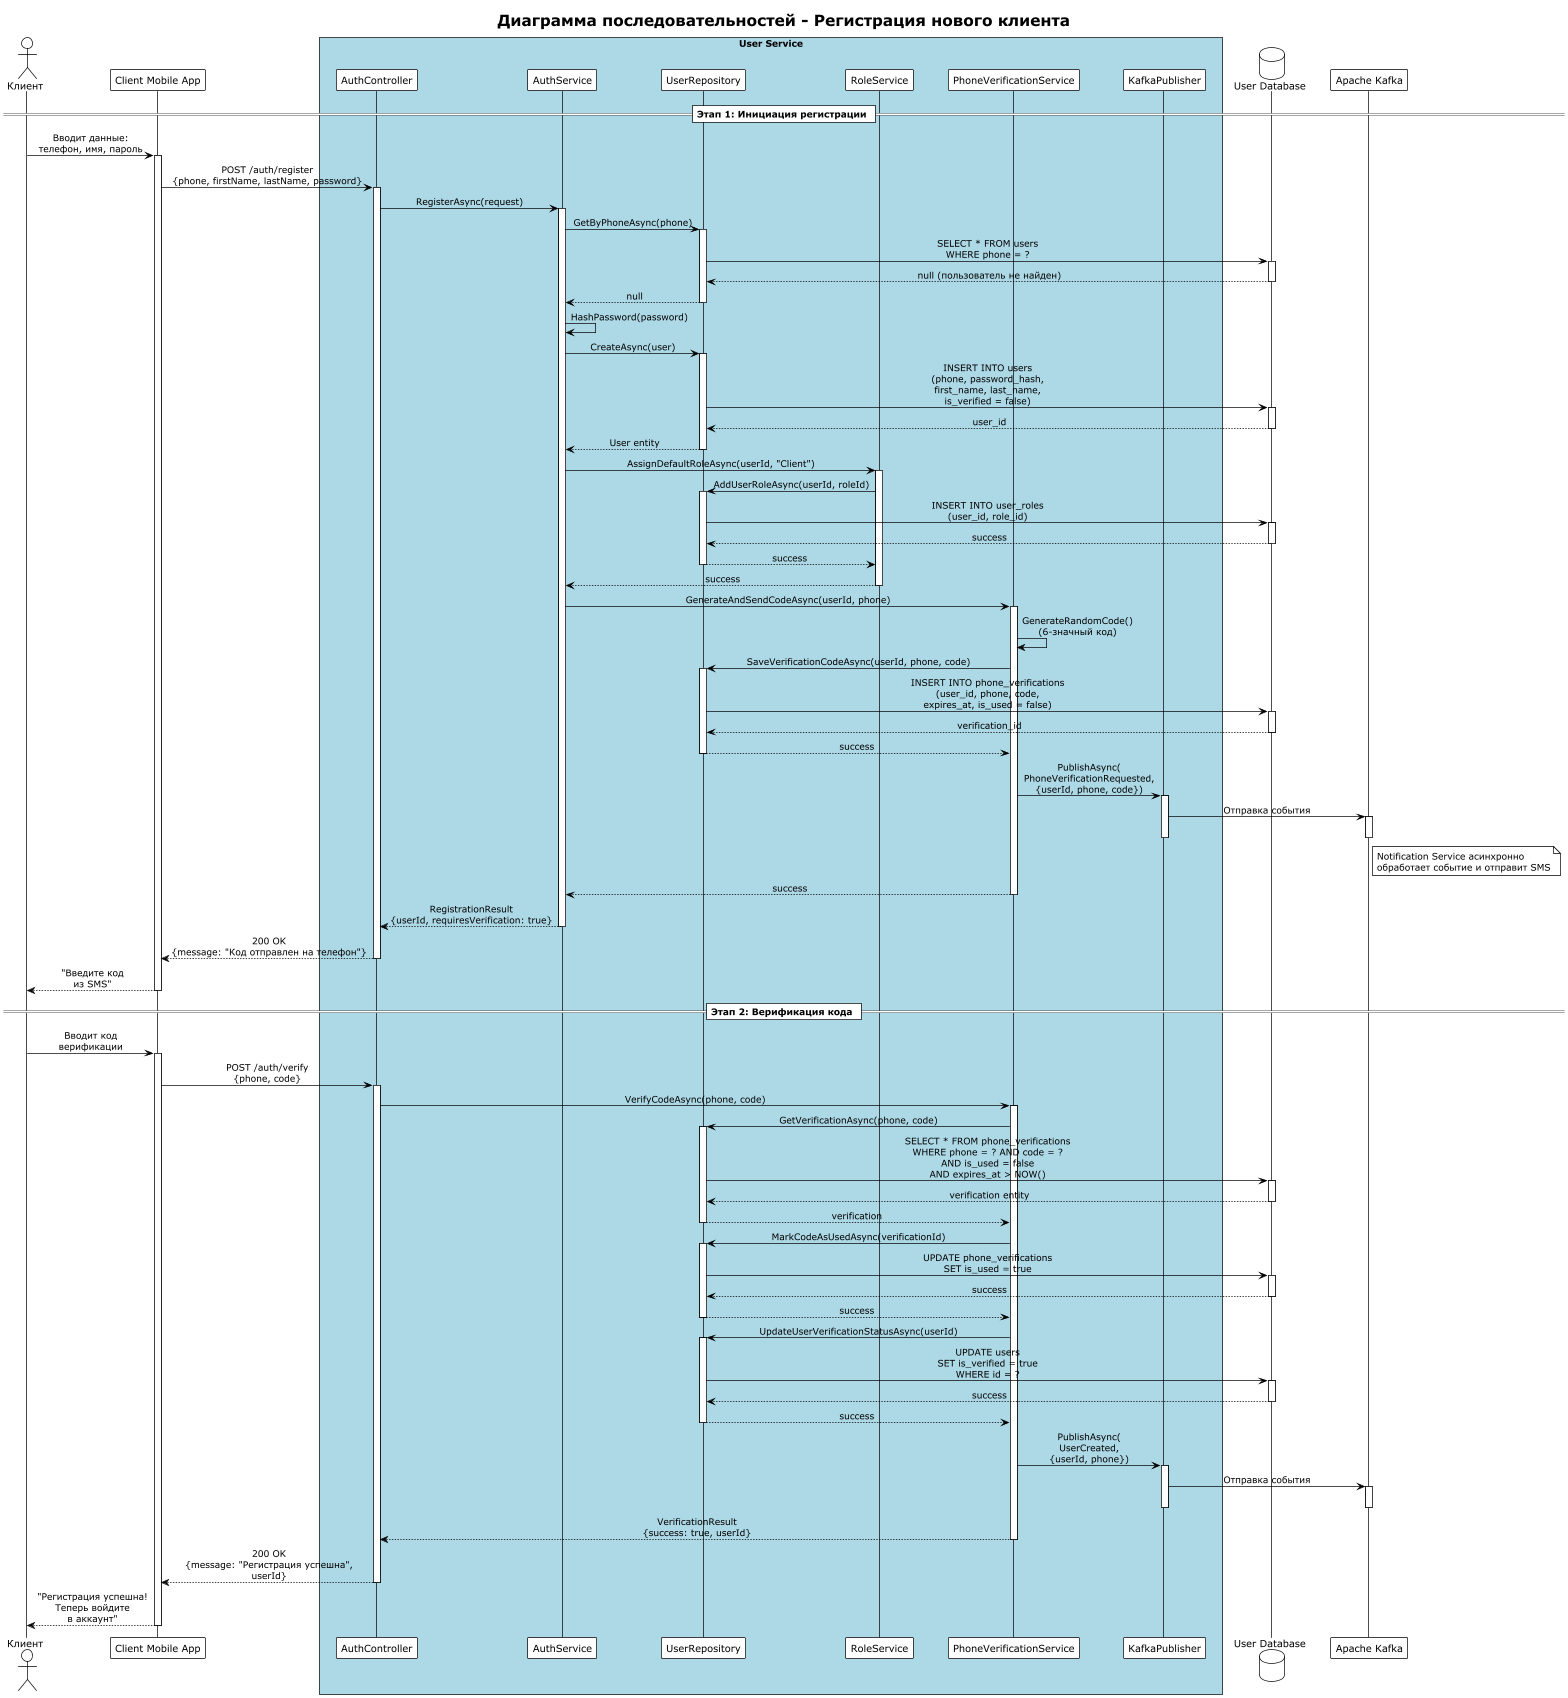

The diagram above was rendered by PlantUML. Its source (embedded in the PNG):
@startuml
!theme plain
skinparam sequenceMessageAlign center
skinparam responseMessageBelowArrow true
skinparam BoxPadding 10
skinparam ParticipantPadding 20

title Диаграмма последовательностей - Регистрация нового клиента

actor "Клиент" as Client
participant "Client Mobile App" as App
box "User Service" #LightBlue
    participant "AuthController" as AuthCtrl
    participant "AuthService" as AuthSvc
    participant "UserRepository" as UserRepo
    participant "RoleService" as RoleSvc
    participant "PhoneVerificationService" as PhoneVerSvc
    participant "KafkaPublisher" as Kafka
end box
database "User Database" as DB
participant "Apache Kafka" as KafkaBroker

== Этап 1: Инициация регистрации ==

Client -> App: Вводит данные:\nтелефон, имя, пароль
activate App

App -> AuthCtrl: POST /auth/register\n{phone, firstName, lastName, password}
activate AuthCtrl

AuthCtrl -> AuthSvc: RegisterAsync(request)
activate AuthSvc

AuthSvc -> UserRepo: GetByPhoneAsync(phone)
activate UserRepo
UserRepo -> DB: SELECT * FROM users\nWHERE phone = ?
activate DB
DB --> UserRepo: null (пользователь не найден)
deactivate DB
UserRepo --> AuthSvc: null
deactivate UserRepo

AuthSvc -> AuthSvc: HashPassword(password)

AuthSvc -> UserRepo: CreateAsync(user)
activate UserRepo
UserRepo -> DB: INSERT INTO users\n(phone, password_hash,\nfirst_name, last_name,\nis_verified = false)
activate DB
DB --> UserRepo: user_id
deactivate DB
UserRepo --> AuthSvc: User entity
deactivate UserRepo

AuthSvc -> RoleSvc: AssignDefaultRoleAsync(userId, "Client")
activate RoleSvc
RoleSvc -> UserRepo: AddUserRoleAsync(userId, roleId)
activate UserRepo
UserRepo -> DB: INSERT INTO user_roles\n(user_id, role_id)
activate DB
DB --> UserRepo: success
deactivate DB
UserRepo --> RoleSvc: success
deactivate UserRepo
RoleSvc --> AuthSvc: success
deactivate RoleSvc

AuthSvc -> PhoneVerSvc: GenerateAndSendCodeAsync(userId, phone)
activate PhoneVerSvc

PhoneVerSvc -> PhoneVerSvc: GenerateRandomCode()\n(6-значный код)

PhoneVerSvc -> UserRepo: SaveVerificationCodeAsync(userId, phone, code)
activate UserRepo
UserRepo -> DB: INSERT INTO phone_verifications\n(user_id, phone, code,\nexpires_at, is_used = false)
activate DB
DB --> UserRepo: verification_id
deactivate DB
UserRepo --> PhoneVerSvc: success
deactivate UserRepo

PhoneVerSvc -> Kafka: PublishAsync(\nPhoneVerificationRequested,\n{userId, phone, code})
activate Kafka
Kafka -> KafkaBroker: Отправка события
activate KafkaBroker
deactivate KafkaBroker
deactivate Kafka

note right of KafkaBroker
  Notification Service асинхронно
  обработает событие и отправит SMS
end note

PhoneVerSvc --> AuthSvc: success
deactivate PhoneVerSvc

AuthSvc --> AuthCtrl: RegistrationResult\n{userId, requiresVerification: true}
deactivate AuthSvc

AuthCtrl --> App: 200 OK\n{message: "Код отправлен на телефон"}
deactivate AuthCtrl

App --> Client: "Введите код\nиз SMS"
deactivate App

== Этап 2: Верификация кода ==

Client -> App: Вводит код\nверификации
activate App

App -> AuthCtrl: POST /auth/verify\n{phone, code}
activate AuthCtrl

AuthCtrl -> PhoneVerSvc: VerifyCodeAsync(phone, code)
activate PhoneVerSvc

PhoneVerSvc -> UserRepo: GetVerificationAsync(phone, code)
activate UserRepo
UserRepo -> DB: SELECT * FROM phone_verifications\nWHERE phone = ? AND code = ?\nAND is_used = false\nAND expires_at > NOW()
activate DB
DB --> UserRepo: verification entity
deactivate DB
UserRepo --> PhoneVerSvc: verification
deactivate UserRepo

PhoneVerSvc -> UserRepo: MarkCodeAsUsedAsync(verificationId)
activate UserRepo
UserRepo -> DB: UPDATE phone_verifications\nSET is_used = true
activate DB
DB --> UserRepo: success
deactivate DB
UserRepo --> PhoneVerSvc: success
deactivate UserRepo

PhoneVerSvc -> UserRepo: UpdateUserVerificationStatusAsync(userId)
activate UserRepo
UserRepo -> DB: UPDATE users\nSET is_verified = true\nWHERE id = ?
activate DB
DB --> UserRepo: success
deactivate DB
UserRepo --> PhoneVerSvc: success
deactivate UserRepo

PhoneVerSvc -> Kafka: PublishAsync(\nUserCreated,\n{userId, phone})
activate Kafka
Kafka -> KafkaBroker: Отправка события
activate KafkaBroker
deactivate KafkaBroker
deactivate Kafka

PhoneVerSvc --> AuthCtrl: VerificationResult\n{success: true, userId}
deactivate PhoneVerSvc

AuthCtrl --> App: 200 OK\n{message: "Регистрация успешна",\nuserId}
deactivate AuthCtrl

App --> Client: "Регистрация успешна!\nТеперь войдите\nв аккаунт"
deactivate App

@enduml